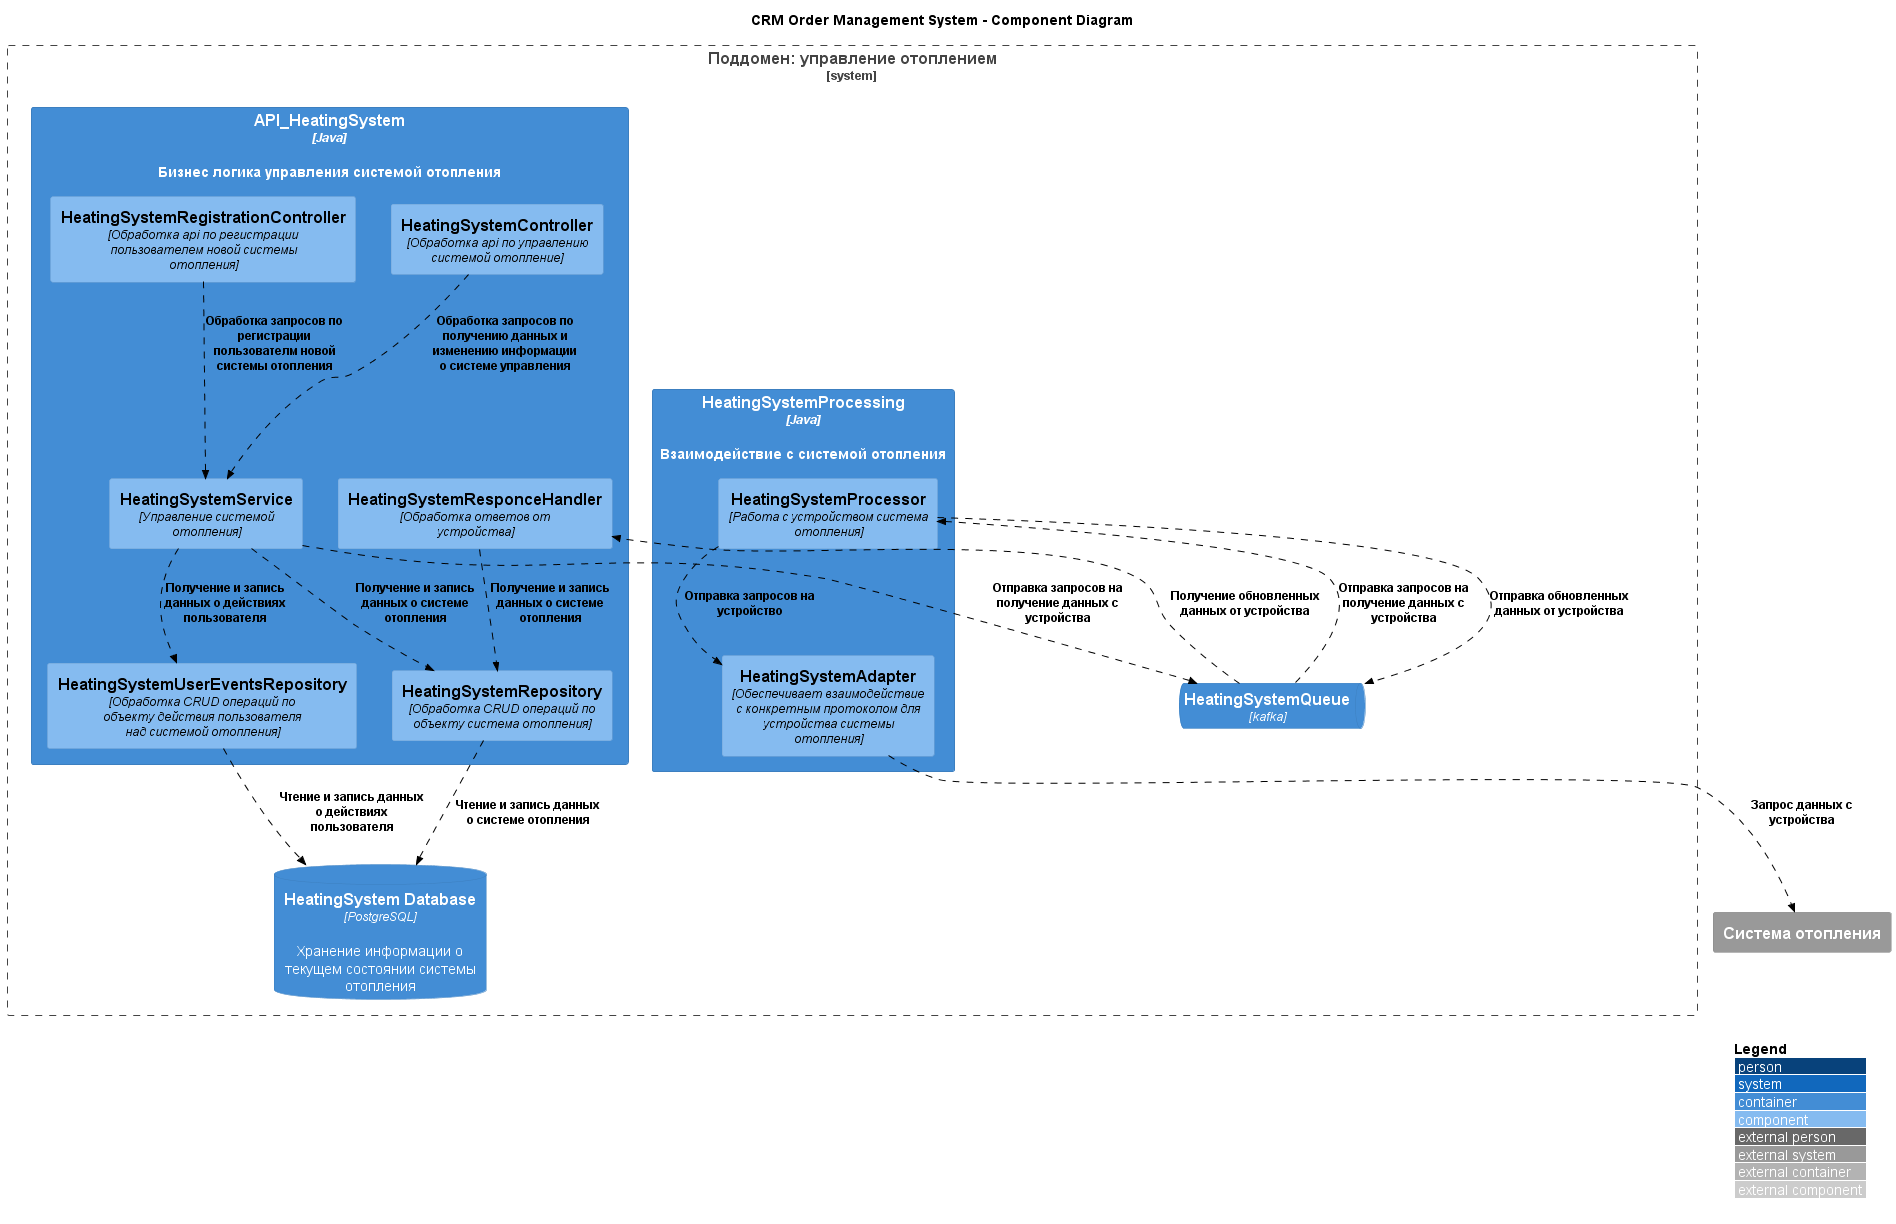

The diagram above was rendered by PlantUML. Its source (embedded in the PNG):
@startuml
!include https://raw.githubusercontent.com/plantuml-stdlib/C4-PlantUML/master/C4_Component.puml
AddRelTag("sync", $textColor="black", $lineColor="black", $lineStyle = DashedLine())

LAYOUT_WITH_LEGEND()

title CRM Order Management System - Component Diagram

System_Boundary(HeatingSystem_boungary, "Поддомен: управление отоплением") {
    Container(apiHeatingSystem, "API_HeatingSystem", "Java", "Бизнес логика управления системой отопления") {
        Component(HeatingSystemController, "HeatingSystemController", "Обработка api по управлению системой отопление")
        Component(HeatingSystemRegistrationController, "HeatingSystemRegistrationController", "Обработка api по регистрации пользователем новой системы отопления")
        Component(HeatingSystemService, "HeatingSystemService", "Управление системой отопления")
        Component(HeatingSystemRepository, "HeatingSystemRepository", "Обработка CRUD операций по объекту система отопления")
        Component(HeatingSystemUserEventsRepository, "HeatingSystemUserEventsRepository", "Обработка CRUD операций по объекту действия пользователя над системой отопления")
        Component(HeatingSystemResponseHandler, "HeatingSystemResponceHandler", "Обработка ответов от устройства")
    }
    Container(HeatingSystemProcessing, "HeatingSystemProcessing", "Java", "Взаимодействие с системой отопления"){
        Component(HeatingSystemProcessor, "HeatingSystemProcessor", "Работа с устройством система отопления")
        Component(HeatingSystemAdapter, "HeatingSystemAdapter", "Обеспечивает взаимодействие с конкретным протоколом для устройства системы отопления")
    }
    ContainerQueue(HeatingSystemQueue, "HeatingSystemQueue", "kafka", "")
    ContainerDb(databaseHeatingSystem, "HeatingSystem Database", "PostgreSQL", "Хранение информации о текущем состоянии системы отопления")
}

System_Ext(HeatingSystem, "Система отопления", "")

Rel(HeatingSystemController, HeatingSystemService, "Обработка запросов по получению данных и изменению информации о системе управления", $tags="sync")
Rel(HeatingSystemRegistrationController, HeatingSystemService, "Обработка запросов по регистрации пользователм новой системы отопления", $tags="sync")
Rel(HeatingSystemService, HeatingSystemRepository, "Получение и запись данных о системе отопления", $tags="sync")
Rel(HeatingSystemResponseHandler, HeatingSystemRepository, "Получение и запись данных о системе отопления", $tags="sync")
Rel(HeatingSystemService, HeatingSystemUserEventsRepository, "Получение и запись данных о действиях пользователя", $tags="sync")
Rel(HeatingSystemRepository, databaseHeatingSystem, "Чтение и запись данных о системе отопления", $tags="sync")
Rel(HeatingSystemUserEventsRepository, databaseHeatingSystem, "Чтение и запись данных о действиях пользователя", $tags="sync")
Rel(HeatingSystemService, HeatingSystemQueue, "Отправка запросов на получение данных с устройства", $tags="sync")
Rel(HeatingSystemQueue, HeatingSystemResponseHandler, "Получение обновленных данных от устройства", $tags="sync")
Rel(HeatingSystemQueue, HeatingSystemProcessor, "Отправка запросов на получение данных с устройства", $tags="sync")
Rel(HeatingSystemProcessor, HeatingSystemAdapter, "Отправка запросов на устройство", $tags="sync")
Rel(HeatingSystemProcessor, HeatingSystemQueue, "Отправка обновленных данных от устройства", $tags="sync")
Rel(HeatingSystemAdapter, HeatingSystem, "Запрос данных с устройства", $tags="sync")
@enduml